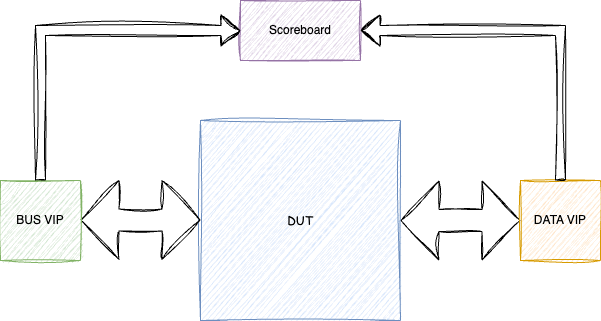

The diagram above was exported from draw.io. Its source (the exported page's mxGraphModel, read from the mxfile embedded in the PNG):
<mxGraphModel dx="2074" dy="1239" grid="1" gridSize="10" guides="1" tooltips="1" connect="1" arrows="1" fold="1" page="1" pageScale="1" pageWidth="827" pageHeight="1169" math="0" shadow="0">
  <root>
    <mxCell id="0" />
    <mxCell id="1" parent="0" />
    <mxCell id="RihESdIj6pp2Hbbnolw6-1" value="DUT" style="whiteSpace=wrap;html=1;aspect=fixed;fillColor=#dae8fc;strokeColor=#6c8ebf;sketch=1;curveFitting=1;jiggle=2;fontFamily=Comic Sans MS;" vertex="1" parent="1">
      <mxGeometry x="200" y="200" width="200" height="200" as="geometry" />
    </mxCell>
    <mxCell id="RihESdIj6pp2Hbbnolw6-2" value="" style="shape=flexArrow;endArrow=classic;html=1;rounded=0;exitX=1;exitY=0.5;exitDx=0;exitDy=0;startArrow=block;endWidth=56;endSize=12.33;startWidth=56;startSize=12.33;width=22;entryX=0;entryY=0.5;entryDx=0;entryDy=0;sketch=1;curveFitting=1;jiggle=2;" edge="1" parent="1" source="RihESdIj6pp2Hbbnolw6-1" target="RihESdIj6pp2Hbbnolw6-3">
      <mxGeometry width="50" height="50" relative="1" as="geometry">
        <mxPoint x="780" y="660" as="sourcePoint" />
        <mxPoint x="480" y="300" as="targetPoint" />
      </mxGeometry>
    </mxCell>
    <mxCell id="RihESdIj6pp2Hbbnolw6-3" value="DATA VIP" style="whiteSpace=wrap;html=1;aspect=fixed;fillColor=#ffe6cc;strokeColor=#d79b00;sketch=1;curveFitting=1;jiggle=2;" vertex="1" parent="1">
      <mxGeometry x="520" y="260" width="80" height="80" as="geometry" />
    </mxCell>
    <mxCell id="RihESdIj6pp2Hbbnolw6-5" value="" style="shape=flexArrow;endArrow=classic;html=1;rounded=0;exitX=1;exitY=0.5;exitDx=0;exitDy=0;startArrow=block;endWidth=56;endSize=12.33;startWidth=56;startSize=12.33;width=22;entryX=0;entryY=0.5;entryDx=0;entryDy=0;sketch=1;curveFitting=1;jiggle=2;" edge="1" parent="1">
      <mxGeometry width="50" height="50" relative="1" as="geometry">
        <mxPoint x="80" y="299.5" as="sourcePoint" />
        <mxPoint x="200" y="299.5" as="targetPoint" />
      </mxGeometry>
    </mxCell>
    <mxCell id="RihESdIj6pp2Hbbnolw6-6" value="BUS VIP" style="whiteSpace=wrap;html=1;aspect=fixed;fillColor=#d5e8d4;strokeColor=#82b366;sketch=1;curveFitting=1;jiggle=2;" vertex="1" parent="1">
      <mxGeometry y="260" width="80" height="80" as="geometry" />
    </mxCell>
    <mxCell id="RihESdIj6pp2Hbbnolw6-7" value="Scoreboard" style="rounded=0;whiteSpace=wrap;html=1;fillColor=#e1d5e7;strokeColor=#9673a6;sketch=1;curveFitting=1;jiggle=2;" vertex="1" parent="1">
      <mxGeometry x="240" y="80" width="120" height="60" as="geometry" />
    </mxCell>
    <mxCell id="RihESdIj6pp2Hbbnolw6-8" value="" style="shape=flexArrow;endArrow=classic;html=1;rounded=0;entryX=0;entryY=0.5;entryDx=0;entryDy=0;exitX=0.5;exitY=0;exitDx=0;exitDy=0;sketch=1;curveFitting=1;jiggle=2;" edge="1" parent="1" source="RihESdIj6pp2Hbbnolw6-6" target="RihESdIj6pp2Hbbnolw6-7">
      <mxGeometry width="50" height="50" relative="1" as="geometry">
        <mxPoint x="780" y="660" as="sourcePoint" />
        <mxPoint x="830" y="610" as="targetPoint" />
        <Array as="points">
          <mxPoint x="40" y="110" />
        </Array>
      </mxGeometry>
    </mxCell>
    <mxCell id="RihESdIj6pp2Hbbnolw6-9" value="" style="shape=flexArrow;endArrow=classic;html=1;rounded=0;entryX=1;entryY=0.5;entryDx=0;entryDy=0;exitX=0.5;exitY=0;exitDx=0;exitDy=0;sketch=1;curveFitting=1;jiggle=2;" edge="1" parent="1" source="RihESdIj6pp2Hbbnolw6-3" target="RihESdIj6pp2Hbbnolw6-7">
      <mxGeometry width="50" height="50" relative="1" as="geometry">
        <mxPoint x="780" y="660" as="sourcePoint" />
        <mxPoint x="830" y="610" as="targetPoint" />
        <Array as="points">
          <mxPoint x="560" y="110" />
        </Array>
      </mxGeometry>
    </mxCell>
  </root>
</mxGraphModel>